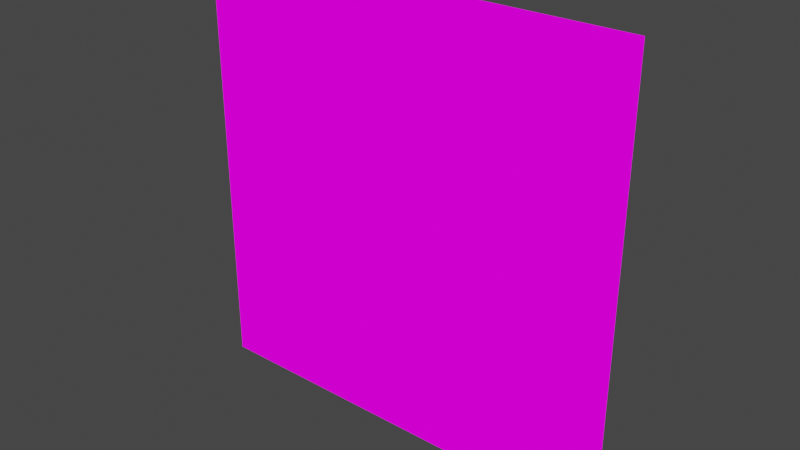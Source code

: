 # Source: mechFloppywut2.blend  (saved by Blender 2.82.7; exported with 4.5.12 LTS)
import bpy
from mathutils import Matrix  # noqa: F401  (used for matrix-valued properties, if any)

bpy.ops.wm.read_factory_settings(use_empty=True)
scene = bpy.context.scene
scene.name = 'Scene'

# ---- collections
col_collection = bpy.data.collections.new('Collection'); scene.collection.children.link(col_collection)

# ---- images (referenced by path relative to the original .blend; pixels are not part of the script)
import os
ASSET_DIR = os.environ.get("B2B_ASSET_DIR", "")  # directory of the original .blend (textures are referenced by path, not embedded)
HERE = os.path.dirname(os.path.abspath(__file__))  # packed textures are extracted next to this script under _unpacked/

def load_image(name, relpath, width, height, colorspace="sRGB"):
    """Load a texture the original file referenced (path relative to the .blend, or extracted next to this script)."""
    p = next((c for c in (os.path.join(HERE, relpath), os.path.join(ASSET_DIR, relpath)) if relpath and os.path.exists(c)), "")
    if p:
        img = bpy.data.images.load(p, check_existing=True)
        img.name = name
    else:  # same state as the original file: an image datablock whose file is absent (Cycles renders it pink)
        img = bpy.data.images.new(name, width, height)
        img.source = "FILE"
        img.filepath = "//" + (relpath or name)
    img.colorspace_settings.name = colorspace
    return img
img_mechshopflop_png = load_image('mechShopFlop.png', 'mechShopFlop.png', 1024, 1024, 'sRGB')

# ---- materials (node trees are filled in below, after node groups)
mat_mechshopflop = bpy.data.materials.new('mechShopFlop')
mat_mechshopflop.alpha_threshold = 0.0
mat_mechshopflop.use_transparent_shadow = False
mat_mechshopflop.line_color = (0.0, 0.0, 0.0, 1.0)

# ---- material node trees
mat_mechshopflop.use_nodes = True; mat_mechshopflop.node_tree.nodes.clear()
_N = mat_mechshopflop.node_tree.nodes; _L = mat_mechshopflop.node_tree.links
n0 = _N.new('ShaderNodeOutputMaterial'); n0.name = 'Material Output'; n0.location = (400, 0)
n1 = _N.new('ShaderNodeLightPath'); n1.name = 'Light Path'; n1.location = (0, 250)
n2 = _N.new('ShaderNodeBsdfTransparent'); n2.name = 'Transparent BSDF'; n2.location = (-200, -100)
n3 = _N.new('ShaderNodeEmission'); n3.name = 'Emission'; n3.location = (-200, -200)
n4 = _N.new('ShaderNodeMixShader'); n4.name = 'Mix Shader'; n4.location = (200, 0)
n5 = _N.new('ShaderNodeMixShader'); n5.name = 'Mix Shader.001'; n5.location = (0, -100)
n6 = _N.new('ShaderNodeTexImage'); n6.name = 'Image Texture'; n6.location = (-500, 100)
n6.image = img_mechshopflop_png
n6.interpolation = 'Closest'
_L.new(n6.outputs[0], n3.inputs[0])
_L.new(n6.outputs[1], n5.inputs[0])
_L.new(n2.outputs[0], n5.inputs[1])
_L.new(n2.outputs[0], n4.inputs[1])
_L.new(n3.outputs[0], n5.inputs[2])
_L.new(n5.outputs[0], n4.inputs[2])
_L.new(n1.outputs[0], n4.inputs[0])
_L.new(n4.outputs[0], n0.inputs[0])
n0.is_active_output = True

# ---- world
world_world = bpy.data.worlds.new('World'); scene.world = world_world
world_world.use_nodes = True; world_world.node_tree.nodes.clear()
_N = world_world.node_tree.nodes; _L = world_world.node_tree.links
n0 = _N.new('ShaderNodeOutputWorld'); n0.name = 'World Output'; n0.location = (300, 300)
n1 = _N.new('ShaderNodeBackground'); n1.name = 'Background'; n1.location = (10, 300)
n1.inputs[0].default_value = (0.05088, 0.05088, 0.05088, 1.0)
_L.new(n1.outputs[0], n0.inputs[0])
n0.is_active_output = True
world_world.color = (0.05088, 0.05088, 0.05088)
world_world.use_sun_shadow = False
world_world.sun_shadow_jitter_overblur = 0.0

# ---- meshes
me_cube = bpy.data.meshes.new('Cube')
me_cube.from_pydata([(0.0, 0.0, 0.25), (-0.25, 0.0, 0.0), (-0.25, 0.0, 0.25), (0.25, 0.0, 0.25), (0.0, 0.0, 0.0), (0.25, 0.0, 0.0), (0.0, 0.0, 0.5), (0.25, 0.0, 0.5), (-0.25, 0.0, 0.5), (-0.25, -0.01869, 0.0), (0.0, -0.01869, 0.5), (0.0, -0.01869, 0.0), (0.25, -0.01869, 0.5), (-0.25, -0.01869, 0.5), (0.25, -0.01869, 0.0), (0.25, -0.01869, 0.25), (-0.25, -0.01869, 0.25), (0.0, -0.01869, 0.25)], [], [(0, 2, 8, 6), (3, 0, 6, 7), (4, 1, 2, 0), (5, 4, 0, 3), (5, 3, 15, 14), (8, 2, 16, 13), (6, 8, 13, 10), (7, 6, 10, 12), (4, 5, 14, 11), (1, 4, 11, 9), (2, 1, 9, 16), (3, 7, 12, 15), (9, 11, 17, 16), (11, 14, 15, 17), (16, 17, 10, 13), (17, 15, 12, 10)])
_uv = me_cube.uv_layers.new(name='UVMap')
_uv.uv.foreach_set('vector', [0.6254, 0.7508, 0.7496, 0.7508, 0.7496, 0.9992, 0.6254, 0.9992, 0.5004, 0.7508, 0.6246, 0.7508, 0.6246, 0.9992, 0.5004, 0.9992, 0.8754, 0.5008, 0.9996, 0.5008, 0.9996, 0.7492, 0.8754, 0.7492, 0.7504, 0.5008, 0.8746, 0.5008, 0.8746, 0.7492, 0.7504, 0.7492, 0.2504, 0.5008, 0.2504, 0.7492, 0.2504, 0.7492, 0.2504, 0.5008, 0.4996, 0.9992, 0.4996, 0.7508, 0.4996, 0.7508, 0.4996, 0.9992, 0.3754, 0.9992, 0.4996, 0.9992, 0.4996, 0.9992, 0.3754, 0.9992, 0.2504, 0.9992, 0.3746, 0.9992, 0.3746, 0.9992, 0.2504, 0.9992, 0.3746, 0.5008, 0.2504, 0.5008, 0.2504, 0.5008, 0.3746, 0.5008, 0.4996, 0.5008, 0.3754, 0.5008, 0.3754, 0.5008, 0.4996, 0.5008, 0.4996, 0.7492, 0.4996, 0.5008, 0.4996, 0.5008, 0.4996, 0.7492, 0.2504, 0.7508, 0.2504, 0.9992, 0.2504, 0.9992, 0.2504, 0.7508, 0.7496, 0.5008, 0.6254, 0.5008, 0.6254, 0.7492, 0.7496, 0.7492, 0.6246, 0.5008, 0.5004, 0.5008, 0.5004, 0.7492, 0.6246, 0.7492, 0.5004, 0.7508, 0.6246, 0.7508, 0.6246, 0.9992, 0.5004, 0.9992, 0.6254, 0.7508, 0.7496, 0.7508, 0.7496, 0.9992, 0.6254, 0.9992])
me_cube.materials.append(mat_mechshopflop)
me_cube.use_remesh_preserve_volume = False
me_cube.use_remesh_preserve_attributes = False
me_cube.use_mirror_vertex_groups = False
me_cube.update()

# ---- objects
ob_cube = bpy.data.objects.new('Cube', me_cube)

# ---- transforms, parenting, visibility, modifiers, constraints
ob_cube.location = (0.0, 0.0, 0.0)
ob_cube.lock_rotations_4d = False
ob_cube.empty_display_type = 'ARROWS'
ob_cube.lineart.crease_threshold = 0.0

# ---- collection membership
col_collection.objects.link(ob_cube)

# ---- scene / render settings (as saved in the file)
scene.frame_start = 1; scene.frame_end = 250; scene.frame_set(1)
scene.render.engine = 'BLENDER_EEVEE_NEXT'
scene.cycles.use_denoising = False
scene.cycles.samples = 128
scene.cycles.sampling_pattern = 'TABULATED_SOBOL'
scene.cycles.use_adaptive_sampling = False
scene.cycles.use_light_tree = False
scene.view_settings.view_transform = 'Filmic'
bpy.context.view_layer.update()

# ---- added for rendering (the .blend has no active camera): camera
cam_auto = bpy.data.cameras.new('AutoCamera')
cam_auto.lens = 50.0
cam_auto.sensor_width = 36.0
cam_auto.clip_end = 1000.0
ob_auto_camera = bpy.data.objects.new('AutoCamera', cam_auto)
scene.collection.objects.link(ob_auto_camera)
ob_auto_camera.location = (0.654461, -0.794697, 0.773569)
ob_auto_camera.rotation_euler = (1.09748, -7.21219e-08, 0.694738)
scene.camera = ob_auto_camera
bpy.context.view_layer.update()
